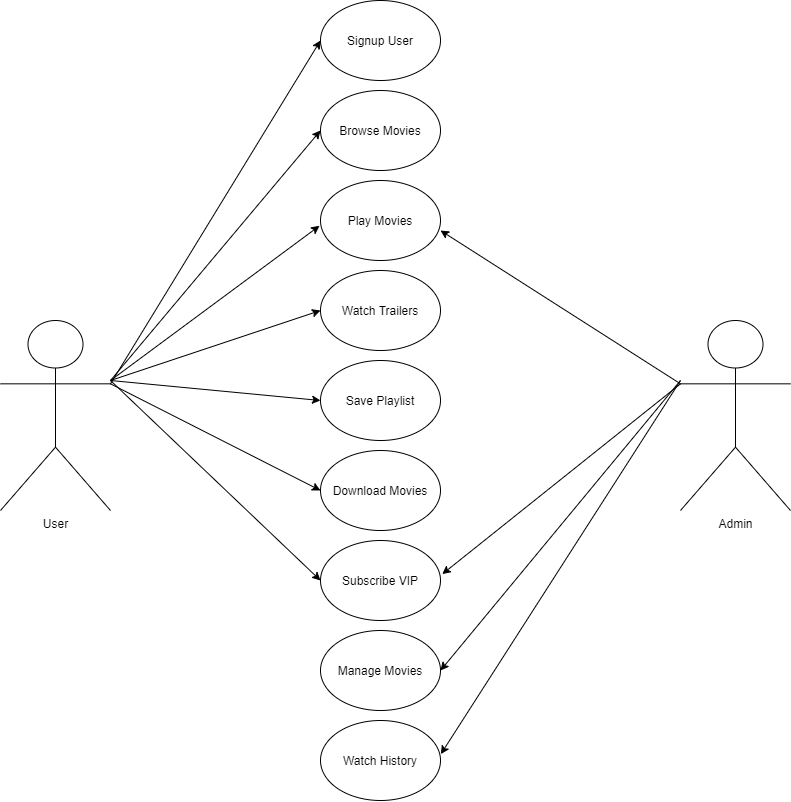

The diagram above was exported from draw.io. Its source (the exported page's mxGraphModel, read from the mxfile embedded in the PNG):
<mxGraphModel dx="981" dy="554" grid="1" gridSize="10" guides="1" tooltips="1" connect="1" arrows="1" fold="1" page="1" pageScale="1" pageWidth="850" pageHeight="1100" math="0" shadow="0">
  <root>
    <mxCell id="0" />
    <mxCell id="1" parent="0" />
    <mxCell id="agIZBXfUBJqcTWEk0K2S-1" value="User" style="shape=umlActor;verticalLabelPosition=bottom;verticalAlign=top;html=1;outlineConnect=0;" vertex="1" parent="1">
      <mxGeometry x="40" y="320" width="110" height="190" as="geometry" />
    </mxCell>
    <mxCell id="agIZBXfUBJqcTWEk0K2S-2" value="Signup User" style="ellipse;whiteSpace=wrap;html=1;" vertex="1" parent="1">
      <mxGeometry x="360" width="120" height="80" as="geometry" />
    </mxCell>
    <mxCell id="agIZBXfUBJqcTWEk0K2S-3" value="Admin" style="shape=umlActor;verticalLabelPosition=bottom;verticalAlign=top;html=1;outlineConnect=0;" vertex="1" parent="1">
      <mxGeometry x="720" y="320" width="110" height="190" as="geometry" />
    </mxCell>
    <mxCell id="agIZBXfUBJqcTWEk0K2S-14" value="" style="endArrow=classic;html=1;exitX=1;exitY=0.3333333333333333;exitDx=0;exitDy=0;exitPerimeter=0;entryX=0;entryY=0.5;entryDx=0;entryDy=0;" edge="1" parent="1" source="agIZBXfUBJqcTWEk0K2S-1" target="agIZBXfUBJqcTWEk0K2S-2">
      <mxGeometry width="50" height="50" relative="1" as="geometry">
        <mxPoint x="360" y="240" as="sourcePoint" />
        <mxPoint x="410" y="190" as="targetPoint" />
      </mxGeometry>
    </mxCell>
    <mxCell id="agIZBXfUBJqcTWEk0K2S-15" value="" style="endArrow=classic;html=1;exitX=0;exitY=0.3333333333333333;exitDx=0;exitDy=0;exitPerimeter=0;entryX=1;entryY=0.625;entryDx=0;entryDy=0;entryPerimeter=0;" edge="1" parent="1" source="agIZBXfUBJqcTWEk0K2S-3" target="agIZBXfUBJqcTWEk0K2S-17">
      <mxGeometry width="50" height="50" relative="1" as="geometry">
        <mxPoint x="190" y="153.33333333333337" as="sourcePoint" />
        <mxPoint x="470" y="120" as="targetPoint" />
      </mxGeometry>
    </mxCell>
    <mxCell id="agIZBXfUBJqcTWEk0K2S-16" value="Browse Movies" style="ellipse;whiteSpace=wrap;html=1;" vertex="1" parent="1">
      <mxGeometry x="360" y="90" width="120" height="80" as="geometry" />
    </mxCell>
    <mxCell id="agIZBXfUBJqcTWEk0K2S-17" value="Play Movies" style="ellipse;whiteSpace=wrap;html=1;" vertex="1" parent="1">
      <mxGeometry x="360" y="180" width="120" height="80" as="geometry" />
    </mxCell>
    <mxCell id="agIZBXfUBJqcTWEk0K2S-18" value="Watch Trailers" style="ellipse;whiteSpace=wrap;html=1;" vertex="1" parent="1">
      <mxGeometry x="360" y="270" width="120" height="80" as="geometry" />
    </mxCell>
    <mxCell id="agIZBXfUBJqcTWEk0K2S-19" value="Save Playlist" style="ellipse;whiteSpace=wrap;html=1;" vertex="1" parent="1">
      <mxGeometry x="360" y="360" width="120" height="80" as="geometry" />
    </mxCell>
    <mxCell id="agIZBXfUBJqcTWEk0K2S-20" value="Download Movies" style="ellipse;whiteSpace=wrap;html=1;" vertex="1" parent="1">
      <mxGeometry x="360" y="450" width="120" height="80" as="geometry" />
    </mxCell>
    <mxCell id="agIZBXfUBJqcTWEk0K2S-21" value="Subscribe VIP" style="ellipse;whiteSpace=wrap;html=1;" vertex="1" parent="1">
      <mxGeometry x="360" y="540" width="120" height="80" as="geometry" />
    </mxCell>
    <mxCell id="agIZBXfUBJqcTWEk0K2S-22" value="Manage Movies" style="ellipse;whiteSpace=wrap;html=1;" vertex="1" parent="1">
      <mxGeometry x="360" y="630" width="120" height="80" as="geometry" />
    </mxCell>
    <mxCell id="agIZBXfUBJqcTWEk0K2S-23" value="Watch History" style="ellipse;whiteSpace=wrap;html=1;" vertex="1" parent="1">
      <mxGeometry x="360" y="720" width="120" height="80" as="geometry" />
    </mxCell>
    <mxCell id="agIZBXfUBJqcTWEk0K2S-24" value="" style="endArrow=classic;html=1;entryX=0;entryY=0.5;entryDx=0;entryDy=0;" edge="1" parent="1" target="agIZBXfUBJqcTWEk0K2S-16">
      <mxGeometry width="50" height="50" relative="1" as="geometry">
        <mxPoint x="150" y="380" as="sourcePoint" />
        <mxPoint x="370" y="50" as="targetPoint" />
      </mxGeometry>
    </mxCell>
    <mxCell id="agIZBXfUBJqcTWEk0K2S-25" value="" style="endArrow=classic;html=1;entryX=-0.008;entryY=0.566;entryDx=0;entryDy=0;entryPerimeter=0;" edge="1" parent="1" target="agIZBXfUBJqcTWEk0K2S-17">
      <mxGeometry width="50" height="50" relative="1" as="geometry">
        <mxPoint x="150" y="380" as="sourcePoint" />
        <mxPoint x="370" y="140" as="targetPoint" />
      </mxGeometry>
    </mxCell>
    <mxCell id="agIZBXfUBJqcTWEk0K2S-26" value="" style="endArrow=classic;html=1;entryX=0;entryY=0.5;entryDx=0;entryDy=0;" edge="1" parent="1" target="agIZBXfUBJqcTWEk0K2S-18">
      <mxGeometry width="50" height="50" relative="1" as="geometry">
        <mxPoint x="150" y="380" as="sourcePoint" />
        <mxPoint x="369.03999999999996" y="235.27999999999997" as="targetPoint" />
      </mxGeometry>
    </mxCell>
    <mxCell id="agIZBXfUBJqcTWEk0K2S-27" value="" style="endArrow=classic;html=1;entryX=0;entryY=0.5;entryDx=0;entryDy=0;" edge="1" parent="1" target="agIZBXfUBJqcTWEk0K2S-19">
      <mxGeometry width="50" height="50" relative="1" as="geometry">
        <mxPoint x="150" y="380" as="sourcePoint" />
        <mxPoint x="370" y="320" as="targetPoint" />
      </mxGeometry>
    </mxCell>
    <mxCell id="agIZBXfUBJqcTWEk0K2S-28" value="" style="endArrow=classic;html=1;entryX=0;entryY=0.5;entryDx=0;entryDy=0;exitX=1;exitY=0.3333333333333333;exitDx=0;exitDy=0;exitPerimeter=0;" edge="1" parent="1" source="agIZBXfUBJqcTWEk0K2S-1" target="agIZBXfUBJqcTWEk0K2S-20">
      <mxGeometry width="50" height="50" relative="1" as="geometry">
        <mxPoint x="160" y="390" as="sourcePoint" />
        <mxPoint x="370" y="410" as="targetPoint" />
      </mxGeometry>
    </mxCell>
    <mxCell id="agIZBXfUBJqcTWEk0K2S-29" value="" style="endArrow=classic;html=1;entryX=0;entryY=0.5;entryDx=0;entryDy=0;" edge="1" parent="1" target="agIZBXfUBJqcTWEk0K2S-21">
      <mxGeometry width="50" height="50" relative="1" as="geometry">
        <mxPoint x="150" y="380" as="sourcePoint" />
        <mxPoint x="370" y="500" as="targetPoint" />
      </mxGeometry>
    </mxCell>
    <mxCell id="agIZBXfUBJqcTWEk0K2S-30" value="" style="endArrow=classic;html=1;exitX=0;exitY=0.3333333333333333;exitDx=0;exitDy=0;exitPerimeter=0;entryX=1.015;entryY=0.42;entryDx=0;entryDy=0;entryPerimeter=0;" edge="1" parent="1" source="agIZBXfUBJqcTWEk0K2S-3" target="agIZBXfUBJqcTWEk0K2S-21">
      <mxGeometry width="50" height="50" relative="1" as="geometry">
        <mxPoint x="730" y="393.33333333333326" as="sourcePoint" />
        <mxPoint x="490" y="240" as="targetPoint" />
      </mxGeometry>
    </mxCell>
    <mxCell id="agIZBXfUBJqcTWEk0K2S-31" value="" style="endArrow=classic;html=1;entryX=1;entryY=0.5;entryDx=0;entryDy=0;" edge="1" parent="1" target="agIZBXfUBJqcTWEk0K2S-22">
      <mxGeometry width="50" height="50" relative="1" as="geometry">
        <mxPoint x="720" y="380" as="sourcePoint" />
        <mxPoint x="491.79999999999995" y="583.5999999999999" as="targetPoint" />
      </mxGeometry>
    </mxCell>
    <mxCell id="agIZBXfUBJqcTWEk0K2S-32" value="" style="endArrow=classic;html=1;entryX=1.003;entryY=0.42;entryDx=0;entryDy=0;entryPerimeter=0;" edge="1" parent="1" target="agIZBXfUBJqcTWEk0K2S-23">
      <mxGeometry width="50" height="50" relative="1" as="geometry">
        <mxPoint x="720" y="380" as="sourcePoint" />
        <mxPoint x="490" y="680" as="targetPoint" />
      </mxGeometry>
    </mxCell>
  </root>
</mxGraphModel>